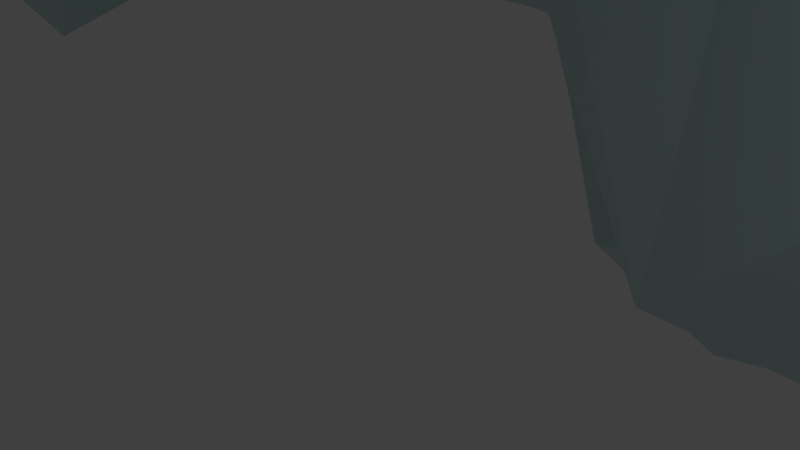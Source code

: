 # Source: Map_1.blend  (saved by Blender 2.76.0; exported with 4.5.12 LTS)
import bpy
from mathutils import Matrix  # noqa: F401  (used for matrix-valued properties, if any)

bpy.ops.wm.read_factory_settings(use_empty=True)
scene = bpy.context.scene
scene.name = 'Scene'

# ---- collections
col_collection_1 = bpy.data.collections.new('Collection 1'); scene.collection.children.link(col_collection_1)

# ---- materials (node trees are filled in below, after node groups)
mat_greens = bpy.data.materials.new('Greens')
mat_greens.alpha_threshold = 0.0
mat_greens.use_transparent_shadow = False
mat_greens.diffuse_color = (0.08663, 0.214, 0.05255, 1.0)
mat_greens.specular_color = (0.1902, 0.07643, 0.5705)
mat_greens.roughness = 0.5
mat_material = bpy.data.materials.new('Material')
mat_material.alpha_threshold = 0.0
mat_material.use_transparent_shadow = False
mat_material.diffuse_color = (0.6413, 0.8, 0.8, 1.0)
mat_material.specular_color = (1.0, 0.2652, 0.9936)
mat_material.roughness = 0.5
mat_greens_001 = bpy.data.materials.new('Greens.001')
mat_greens_001.alpha_threshold = 0.0
mat_greens_001.use_transparent_shadow = False
mat_greens_001.diffuse_color = (0.08663, 0.214, 0.05255, 1.0)
mat_greens_001.specular_color = (0.1902, 0.07643, 0.5705)
mat_greens_001.roughness = 0.5
mat_greens_002 = bpy.data.materials.new('Greens.002')
mat_greens_002.alpha_threshold = 0.0
mat_greens_002.use_transparent_shadow = False
mat_greens_002.diffuse_color = (0.08663, 0.214, 0.05255, 1.0)
mat_greens_002.specular_color = (0.1902, 0.07643, 0.5705)
mat_greens_002.roughness = 0.5
mat_greens_003 = bpy.data.materials.new('Greens.003')
mat_greens_003.alpha_threshold = 0.0
mat_greens_003.use_transparent_shadow = False
mat_greens_003.diffuse_color = (0.08663, 0.214, 0.05255, 1.0)
mat_greens_003.specular_color = (0.1902, 0.07643, 0.5705)
mat_greens_003.roughness = 0.5

# ---- material node trees

# ---- world
world_world = bpy.data.worlds.new('World'); scene.world = world_world
world_world.color = (0.05088, 0.05088, 0.05088)
world_world.use_sun_shadow = False
world_world.sun_shadow_jitter_overblur = 0.0
world_world.cycles.sampling_method = 'MANUAL'
world_world.cycles.sample_map_resolution = 256

# ---- cameras
cam_camera = bpy.data.cameras.new('Camera')
cam_camera.clip_end = 100.0
cam_camera.lens = 35.0
cam_camera.sensor_width = 32.0
cam_camera.sensor_height = 18.0
cam_camera.ortho_scale = 7.314
cam_camera.dof.focus_distance = 0.0
cam_camera.dof.aperture_fstop = 128.0

# ---- lights
light_lamp = bpy.data.lights.new('Lamp', 'POINT')
light_lamp.transmission_factor = 0.0
light_lamp.cutoff_distance = 30.0
light_lamp.energy = 100.0
light_lamp.shadow_buffer_clip_start = 1.001
light_lamp.shadow_soft_size = 0.1
light_lamp.shadow_maximum_resolution = 0.006
light_lamp.use_absolute_resolution = True
light_lamp.cycles.use_multiple_importance_sampling = False

# ---- meshes
me_cube = bpy.data.meshes.new('Cube')
me_cube.from_pydata([(-1.306, -1.306, -0.4437), (0.001455, -0.1039, 0.8857), (-1.306, 1.306, -0.4437), (0.00722, -0.07207, 0.8854), (1.306, -1.306, -0.4437), (0.04832, -0.09818, 0.8858), (1.306, 1.306, -0.4437), (0.05409, -0.06631, 0.8855), (-0.5154, -0.5154, 0.5937), (-0.5154, 0.5154, 0.5938), (0.5154, 0.5154, 0.5938), (0.5154, -0.5154, 0.5937), (-0.2911, 0.2469, 0.6053), (0.3273, 0.2717, 0.6058), (0.3005, -0.2809, 0.6041), (-0.3135, -0.3055, 0.6036), (-1.375, 1.375, -0.08467), (1.375, 1.375, -0.08467), (1.375, -1.375, -0.08467), (-1.375, -1.375, -0.08467), (-0.7278, 0.7278, 0.04451), (0.7278, 0.7278, 0.04451), (0.7278, -0.7278, 0.04451), (-0.7278, -0.7278, 0.04451), (-2.051, 2.051, -0.7343), (2.051, 2.051, -0.7343), (2.051, -2.051, -0.7343), (-2.051, -2.051, -0.7343), (0.004244, -0.08838, 0.8846), (-1.133, -0.0368, -0.366), (0.05104, -0.08263, 0.8847), (1.133, -0.0368, -0.366), (0.4471, -0.01665, 0.534), (-0.4471, -0.01665, 0.534), (0.282, -0.0118, 0.5602), (-0.282, -0.0118, 0.5602), (1.193, -0.03857, -0.05453), (-1.193, -0.03857, -0.05453), (0.6313, -0.02207, 0.05754), (-0.6313, -0.02207, 0.05754), (1.779, -0.05578, -0.6181), (-1.779, -0.05578, -0.6181), (0.03084, -0.0698, 0.8855), (0.1323, 0.9132, -0.4524), (0.02503, -0.1016, 0.8857), (-0.1782, -0.7862, -0.4322), (-0.04443, -0.3863, 0.5966), (0.07808, 0.2843, 0.5886), (-0.01973, -0.2552, 0.6047), (0.05464, 0.1508, 0.6031), (-0.173, -0.871, -0.0735), (0.1539, 0.9186, -0.09478), (-0.09052, -0.4639, 0.05036), (0.08246, 0.4831, 0.03909), (-0.2783, -1.239, -0.7163), (0.2091, 1.43, -0.748), (0.02781, -0.08605, 0.8846), (-0.02423, 0.031, -0.3645)], [], [(41, 24, 2, 29), (55, 25, 6, 43), (40, 26, 4, 31), (54, 27, 0, 45), (57, 43, 6, 31), (56, 42, 3, 28), (44, 1, 8, 46), (30, 5, 11, 32), (42, 7, 10, 47), (28, 3, 9, 33), (46, 8, 15, 48), (32, 11, 14, 34), (47, 10, 13, 49), (33, 9, 12, 35), (48, 15, 19, 50), (34, 14, 18, 36), (49, 13, 17, 51), (35, 12, 16, 37), (50, 19, 23, 52), (36, 18, 22, 38), (51, 17, 21, 53), (37, 16, 20, 39), (52, 23, 27, 54), (38, 22, 26, 40), (53, 21, 25, 55), (39, 20, 24, 41), (23, 39, 41, 27), (21, 38, 40, 25), (19, 37, 39, 23), (17, 36, 38, 21), (15, 35, 37, 19), (13, 34, 36, 17), (8, 33, 35, 15), (10, 32, 34, 13), (1, 28, 33, 8), (7, 30, 32, 10), (44, 56, 28, 1), (45, 57, 31, 4), (25, 40, 31, 6), (27, 41, 29, 0), (0, 29, 57, 45), (5, 30, 56, 44), (20, 53, 55, 24), (22, 52, 54, 26), (16, 51, 53, 20), (18, 50, 52, 22), (12, 49, 51, 16), (14, 48, 50, 18), (9, 47, 49, 12), (11, 46, 48, 14), (3, 42, 47, 9), (5, 44, 46, 11), (30, 7, 42, 56), (29, 2, 43, 57), (26, 54, 45, 4), (24, 55, 43, 2)])
me_cube.materials.append(mat_greens)
me_cube.use_remesh_preserve_volume = False
me_cube.use_remesh_preserve_attributes = False
me_cube.use_mirror_vertex_groups = False
me_cube.update()
me_plane_001 = bpy.data.meshes.new('Plane.001')
me_plane_001.from_pydata([(-1.0, -1.0, 0.004461), (1.0, -1.0, 0.004461), (-2.559, 5.439, -2.077), (2.088, 5.677, -1.977), (-1.0, 0.0, 0.0749), (0.0, -1.0, 0.004831), (1.0, 0.0, 0.0749), (0.09898, 5.533, -1.981), (0.0, 0.0008502, -0.09639), (-1.0, -0.5, 0.08437), (0.5, -1.0, 0.07758), (1.453, 0.3809, 0.02532), (-0.4023, 5.533, -1.982), (-1.309, 0.3993, 0.03073), (-0.5, -1.0, 0.07758), (1.0, -0.5, 0.08437), (0.6003, 5.533, -1.982), (0.0, 0.4931, -0.23), (0.0, -0.5, -0.00475), (-0.5003, -0.0001183, -0.002491), (0.5003, -0.0001183, -0.002491), (0.5054, -0.5012, 0.00937), (-0.5054, -0.5012, 0.00937), (-0.5, 0.5, -0.03102), (0.5, 0.5, -0.03102), (-1.0, -0.75, 0.04375), (0.75, -1.0, 0.0652), (1.873, 0.6309, 0.04381), (-0.651, 5.534, -1.886), (-1.084, 0.2071, 0.04423), (-0.25, -1.0, 0.0393), (1.0, -0.25, 0.08704), (0.349, 5.533, -2.023), (0.0, 0.7426, -0.1357), (0.0, -0.2493, -0.08261), (-0.75, 0.0, 0.1038), (0.2554, 8.083e-05, -0.1073), (-1.0, -0.25, 0.08704), (0.25, -1.0, 0.0393), (1.136, 0.2027, 0.04243), (-0.151, 5.533, -2.023), (-1.706, 0.6586, 0.05211), (-0.75, -1.0, 0.0652), (1.0, -0.75, 0.04375), (0.849, 5.534, -1.886), (0.0, 0.256, -0.1486), (0.0, -0.75, 0.0989), (-0.2554, 8.083e-05, -0.1073), (0.75, 0.0, 0.1038), (0.506, -0.2502, -0.02048), (0.5, -0.75, 0.1047), (0.25, -0.5, -9.674e-05), (0.75, -0.5, 0.1142), (-0.506, -0.2502, -0.02048), (-0.5, -0.75, 0.1047), (-0.75, -0.5, 0.1142), (-0.25, -0.5, -9.674e-05), (-0.5034, 0.746, -0.03381), (-0.5002, 0.2498, -0.00565), (-0.7505, 0.499, 0.0963), (-0.2548, 0.4957, -0.143), (0.5034, 0.746, -0.03381), (0.5002, 0.2498, -0.00565), (0.2548, 0.4957, -0.143), (0.7505, 0.499, 0.0963), (0.75, 0.25, 0.1019), (0.259, 0.2519, -0.07847), (0.2877, 0.6904, -0.2718), (-0.259, 0.2519, -0.07847), (-0.75, 0.25, 0.1019), (-0.7608, 0.7327, 0.05314), (-0.25, -0.75, 0.08602), (-0.75, -0.75, 0.1219), (-0.75, -0.25, 0.1012), (0.75, -0.75, 0.1219), (0.25, -0.75, 0.08602), (0.2557, -0.2535, -0.06108), (0.75, -0.25, 0.1012), (-0.2557, -0.2535, -0.06108), (-0.2877, 0.6904, -0.2718), (0.7608, 0.7327, 0.05314), (2.758, 1.406, -0.3497), (1.429, 1.202, -0.6341), (0.2437, 1.141, -0.5988), (1.838, 1.406, -0.3871), (-2.222, 1.293, -0.6892), (1.649, 1.292, -0.51), (-0.3903, 0.9858, -0.3464), (0.9415, 1.073, -0.8331), (2.088, 1.406, -0.2594), (-2.001, 1.103, -0.3356), (2.118, 0.9274, -0.1374), (0.4977, 0.8461, -0.5193), (-0.02637, 0.9714, -0.3812), (1.01, 0.9735, -0.2728), (0.7814, 0.8798, -0.3974), (-0.3003, 0.9975, -0.2163), (0.1784, 0.9201, -0.4759), (1.211, 1.078, -0.07486), (2.075, 3.203, -1.503), (-1.534, 2.753, -1.416), (-2.008, 2.828, -1.17), (-0.6397, 2.82, -1.524), (-1.226, 2.68, -1.745), (-2.257, 2.828, -1.059), (-1.759, 2.853, -1.162), (-0.1382, 2.939, -1.226), (-2.754, 2.865, -1.201), (1.75, 3.608, -1.522), (-1.276, 3.448, -1.955), (-1.682, 3.498, -1.483), (-0.6444, 3.425, -1.769), (-0.9277, 3.375, -2.03), (-1.927, 3.476, -1.429), (-1.439, 3.499, -1.535), (-0.4274, 3.476, -1.429), (-2.885, 3.475, -1.59), (-2.346, 1.69, -1.158), (2.765, 2.0, -0.7308), (0.9667, 1.813, -1.076), (0.2293, 1.522, -1.105), (1.586, 1.967, -0.8259), (1.343, 1.964, -0.86), (-0.3013, 1.453, -1.045), (0.6118, 1.615, -1.201), (1.836, 1.968, -0.7043), (2.466, 2.622, -1.135), (-0.9463, 2.195, -1.453), (-1.416, 2.409, -0.9863), (-0.09218, 2.408, -1.432), (-0.6294, 2.225, -1.602), (-1.665, 2.403, -0.8787), (-1.168, 2.456, -0.9898), (0.4397, 2.599, -1.109), (-2.593, 2.403, -0.9618), (2.27, 2.91, -1.323), (0.1578, 2.761, -1.232), (1.3, 3.028, -1.807), (1.729, 2.723, -1.028), (1.436, 2.893, -1.296), (2.307, 2.04, -0.6358), (2.617, 2.33, -0.8999), (1.309, 2.271, -0.8875), (1.025, 2.596, -1.247), (1.81, 2.6, -1.021), (0.5249, 3.071, -1.169), (1.91, 3.393, -1.539), (-0.5852, 3.113, -1.318), (0.6192, 3.478, -1.754), (1.381, 3.165, -1.281), (1.871, 4.0, -1.682), (1.469, 5.616, -1.908), (0.1613, 3.842, -1.632), (0.116, 3.503, -1.465), (1.307, 3.519, -1.851), (-1.606, 5.497, -1.959), (-1.34, 3.849, -1.618), (-2.771, 3.794, -1.808), (-2.406, 3.475, -1.509), (-2.055, 3.823, -1.71), (-2.819, 3.17, -1.396), (-2.505, 2.846, -1.13), (-2.092, 3.152, -1.244), (-2.645, 3.475, -1.549), (-2.167, 3.476, -1.469), (-1.961, 2.617, -0.9671), (-2.63, 2.856, -1.166), (-2.671, 2.617, -1.109), (-2.127, 2.404, -0.9198), (-2.381, 2.837, -1.095), (-2.467, 2.03, -1.086), (-1.2, 1.945, -0.4434), (-0.9016, 2.061, -0.886), (-2.361, 2.406, -0.9357), (-1.896, 2.415, -0.8816), (-2.284, 1.491, -0.9235), (-1.348, 1.146, -0.3534), (-0.2405, 1.477, -0.5606), (-1.785, 1.71, -0.2267), (-0.7697, 1.655, -0.4172), (-0.3405, 0.9186, -0.5027), (-1.761, 1.266, -0.3506), (-2.111, 1.198, -0.5124), (-1.155, 1.068, -0.2194), (-0.703, 1.373, -0.2246), (-1.833, 0.8257, -0.1277), (-0.8799, 0.7411, 0.03216), (-0.5328, 0.9004, -0.0192), (-1.573, 1.097, -0.2704), (-0.7418, 1.014, -0.2103), (2.438, 1.167, -0.2435), (1.649, 1.242, -0.1671), (2.423, 1.406, -0.3045), (1.664, 1.003, -0.1061), (2.044, 1.204, -0.2053), (2.256, 1.406, -0.282), (2.762, 1.709, -0.5327), (1.962, 1.687, -0.4818), (2.069, 2.006, -0.6638), (2.54, 2.045, -0.6489), (2.59, 1.406, -0.3271), (1.085, 0.75, 0.06436), (2.023, 0.8164, -0.05682), (0.9804, 0.9139, 0.01723), (1.437, 1.04, -0.09043), (1.891, 0.9651, -0.1217)], [], [(115, 153, 148, 154, 108, 150, 3, 151, 44, 152), (114, 109, 7, 40), (78, 34, 8, 47), (77, 31, 6, 48), (76, 49, 20, 36), (75, 50, 21, 51), (74, 43, 15, 52), (73, 53, 19, 35), (72, 54, 22, 55), (71, 46, 18, 56), (113, 110, 12, 28, 156), (69, 58, 23, 59), (68, 45, 17, 60), (112, 111, 16, 32), (66, 62, 24, 63), (65, 39, 11, 64), (62, 65, 64, 24), (20, 48, 65, 62), (48, 6, 39, 65), (45, 66, 63, 17), (8, 36, 66, 45), (36, 20, 62, 66), (109, 112, 32, 7), (17, 63, 67, 33), (63, 24, 61, 67), (58, 68, 60, 23), (19, 47, 68, 58), (47, 8, 45, 68), (29, 69, 59, 13), (4, 35, 69, 29), (35, 19, 58, 69), (159, 156, 28, 155), (13, 59, 70, 186, 41), (59, 23, 57, 70), (54, 71, 56, 22), (14, 30, 71, 54), (30, 5, 46, 71), (25, 72, 55, 9), (0, 42, 72, 25), (42, 14, 54, 72), (37, 73, 35, 4), (9, 55, 73, 37), (55, 22, 53, 73), (50, 74, 52, 21), (10, 26, 74, 50), (26, 1, 43, 74), (46, 75, 51, 18), (5, 38, 75, 46), (38, 10, 50, 75), (34, 76, 36, 8), (18, 51, 76, 34), (51, 21, 49, 76), (49, 77, 48, 20), (21, 52, 77, 49), (52, 15, 31, 77), (53, 78, 47, 19), (22, 56, 78, 53), (56, 18, 34, 78), (110, 114, 40, 12), (23, 60, 79, 57), (60, 17, 33, 79), (111, 115, 152, 44, 16), (24, 64, 80, 61), (64, 11, 27, 201, 80), (94, 98, 191, 89, 84), (93, 97, 88, 83), (90, 188, 183, 189, 96, 180, 87, 184, 176, 181, 85, 182), (92, 95, 86, 82), (95, 94, 84, 86), (96, 93, 83, 87, 180), (97, 92, 82, 88), (194, 190, 81, 200, 192), (80, 201, 27, 202, 91, 205, 193, 204, 98, 203), (79, 33, 92, 97), (70, 57, 93, 96, 187), (67, 61, 94, 95), (33, 67, 95, 92), (41, 186, 70, 187, 96, 189, 183, 188, 90, 185), (57, 79, 97, 93), (61, 80, 203, 98, 94), (129, 133, 136, 106, 102), (128, 132, 105, 101), (134, 173, 168, 174, 131, 165, 104, 169, 161, 166, 107, 167), (127, 130, 103, 100), (130, 129, 102, 103), (131, 128, 101, 104, 165), (132, 127, 100, 105), (139, 135, 99, 149, 137), (102, 106, 147, 115, 111), (101, 105, 114, 110), (107, 166, 161, 169, 104, 162, 113, 164, 158, 163, 116, 160), (100, 103, 112, 109), (103, 102, 111, 112), (104, 101, 110, 113, 162), (105, 100, 109, 114), (106, 145, 137, 149, 99, 146, 108, 154, 148, 153, 115, 147), (89, 195, 192, 200, 81, 196, 118, 199, 140, 198, 125, 197), (88, 82, 119, 124), (87, 83, 120, 123, 177), (86, 84, 121, 122), (82, 86, 122, 119), (85, 181, 176, 184, 87, 177, 123, 179, 171, 178, 117, 175), (83, 88, 124, 120), (84, 89, 197, 125, 121), (125, 198, 140, 199, 118, 141, 126, 144, 138, 143, 133, 142), (124, 119, 127, 132), (123, 120, 128, 131, 172), (122, 121, 129, 130), (119, 122, 130, 127), (117, 178, 171, 179, 123, 172, 131, 174, 168, 173, 134, 170), (120, 124, 132, 128), (121, 125, 142, 133, 129), (136, 139, 137, 145, 106), (133, 143, 138, 139, 136), (138, 144, 126, 135, 139), (157, 159, 155, 2), (116, 163, 158, 159, 157), (158, 164, 113, 156, 159), (191, 194, 192, 195, 89), (98, 204, 193, 194, 191), (193, 205, 91, 190, 194)])
me_plane_001.materials.append(mat_material)
me_plane_001.use_remesh_preserve_volume = False
me_plane_001.use_remesh_preserve_attributes = False
me_plane_001.use_mirror_vertex_groups = False
me_plane_001.update()
me_cube_001 = bpy.data.meshes.new('Cube.001')
me_cube_001.from_pydata([(-1.306, -1.306, -0.4437), (0.001455, -0.1039, 0.8857), (-1.306, 1.306, -0.4437), (0.00722, -0.07207, 0.8854), (1.306, -1.306, -0.4437), (0.04832, -0.09818, 0.8858), (1.306, 1.306, -0.4437), (0.05409, -0.06631, 0.8855), (-0.5154, -0.5154, 0.5937), (-0.5154, 0.5154, 0.5938), (0.5154, 0.5154, 0.5938), (0.5154, -0.5154, 0.5937), (-0.2911, 0.2469, 0.6053), (0.3273, 0.2717, 0.6058), (0.3005, -0.2809, 0.6041), (-0.3135, -0.3055, 0.6036), (-1.375, 1.375, -0.08467), (1.375, 1.375, -0.08467), (1.375, -1.375, -0.08467), (-1.375, -1.375, -0.08467), (-0.7278, 0.7278, 0.04451), (0.7278, 0.7278, 0.04451), (0.7278, -0.7278, 0.04451), (-0.7278, -0.7278, 0.04451), (-2.051, 2.051, -0.7343), (2.051, 2.051, -0.7343), (2.051, -2.051, -0.7343), (-2.051, -2.051, -0.7343), (0.004244, -0.08838, 0.8846), (-1.133, -0.0368, -0.366), (0.05104, -0.08263, 0.8847), (1.133, -0.0368, -0.366), (0.4471, -0.01665, 0.534), (-0.4471, -0.01665, 0.534), (0.282, -0.0118, 0.5602), (-0.282, -0.0118, 0.5602), (1.193, -0.03857, -0.05453), (-1.193, -0.03857, -0.05453), (0.6313, -0.02207, 0.05754), (-0.6313, -0.02207, 0.05754), (1.779, -0.05578, -0.6181), (-1.779, -0.05578, -0.6181), (0.03084, -0.0698, 0.8855), (0.1323, 0.9132, -0.4524), (0.02503, -0.1016, 0.8857), (-0.1782, -0.7862, -0.4322), (-0.04443, -0.3863, 0.5966), (0.07808, 0.2843, 0.5886), (-0.01973, -0.2552, 0.6047), (0.05464, 0.1508, 0.6031), (-0.173, -0.871, -0.0735), (0.1539, 0.9186, -0.09478), (-0.09052, -0.4639, 0.05036), (0.08246, 0.4831, 0.03909), (-0.2783, -1.239, -0.7163), (0.2091, 1.43, -0.748), (0.02781, -0.08605, 0.8846), (-0.02423, 0.031, -0.3645)], [], [(41, 24, 2, 29), (55, 25, 6, 43), (40, 26, 4, 31), (54, 27, 0, 45), (57, 43, 6, 31), (56, 42, 3, 28), (44, 1, 8, 46), (30, 5, 11, 32), (42, 7, 10, 47), (28, 3, 9, 33), (46, 8, 15, 48), (32, 11, 14, 34), (47, 10, 13, 49), (33, 9, 12, 35), (48, 15, 19, 50), (34, 14, 18, 36), (49, 13, 17, 51), (35, 12, 16, 37), (50, 19, 23, 52), (36, 18, 22, 38), (51, 17, 21, 53), (37, 16, 20, 39), (52, 23, 27, 54), (38, 22, 26, 40), (53, 21, 25, 55), (39, 20, 24, 41), (23, 39, 41, 27), (21, 38, 40, 25), (19, 37, 39, 23), (17, 36, 38, 21), (15, 35, 37, 19), (13, 34, 36, 17), (8, 33, 35, 15), (10, 32, 34, 13), (1, 28, 33, 8), (7, 30, 32, 10), (44, 56, 28, 1), (45, 57, 31, 4), (25, 40, 31, 6), (27, 41, 29, 0), (0, 29, 57, 45), (5, 30, 56, 44), (20, 53, 55, 24), (22, 52, 54, 26), (16, 51, 53, 20), (18, 50, 52, 22), (12, 49, 51, 16), (14, 48, 50, 18), (9, 47, 49, 12), (11, 46, 48, 14), (3, 42, 47, 9), (5, 44, 46, 11), (30, 7, 42, 56), (29, 2, 43, 57), (26, 54, 45, 4), (24, 55, 43, 2)])
me_cube_001.materials.append(mat_greens_001)
me_cube_001.use_remesh_preserve_volume = False
me_cube_001.use_remesh_preserve_attributes = False
me_cube_001.use_mirror_vertex_groups = False
me_cube_001.update()
me_cube_002 = bpy.data.meshes.new('Cube.002')
me_cube_002.from_pydata([(-1.306, -1.306, -0.4437), (0.001455, -0.1039, 0.8857), (-1.306, 1.306, -0.4437), (0.00722, -0.07207, 0.8854), (1.306, -1.306, -0.4437), (0.04832, -0.09818, 0.8858), (1.306, 1.306, -0.4437), (0.05409, -0.06631, 0.8855), (-0.5154, -0.5154, 0.5937), (-0.5154, 0.5154, 0.5938), (0.5154, 0.5154, 0.5938), (0.5154, -0.5154, 0.5937), (-0.2911, 0.2469, 0.6053), (0.3273, 0.2717, 0.6058), (0.3005, -0.2809, 0.6041), (-0.3135, -0.3055, 0.6036), (-1.375, 1.375, -0.08467), (1.375, 1.375, -0.08467), (1.375, -1.375, -0.08467), (-1.375, -1.375, -0.08467), (-0.7278, 0.7278, 0.04451), (0.7278, 0.7278, 0.04451), (0.7278, -0.7278, 0.04451), (-0.7278, -0.7278, 0.04451), (-2.051, 2.051, -0.7343), (2.051, 2.051, -0.7343), (2.051, -2.051, -0.7343), (-2.051, -2.051, -0.7343), (0.004244, -0.08838, 0.8846), (-1.133, -0.0368, -0.366), (0.05104, -0.08263, 0.8847), (1.133, -0.0368, -0.366), (0.4471, -0.01665, 0.534), (-0.4471, -0.01665, 0.534), (0.282, -0.0118, 0.5602), (-0.282, -0.0118, 0.5602), (1.193, -0.03857, -0.05453), (-1.193, -0.03857, -0.05453), (0.6313, -0.02207, 0.05754), (-0.6313, -0.02207, 0.05754), (1.779, -0.05578, -0.6181), (-1.779, -0.05578, -0.6181), (0.03084, -0.0698, 0.8855), (0.1323, 0.9132, -0.4524), (0.02503, -0.1016, 0.8857), (-0.1782, -0.7862, -0.4322), (-0.04443, -0.3863, 0.5966), (0.07808, 0.2843, 0.5886), (-0.01973, -0.2552, 0.6047), (0.05464, 0.1508, 0.6031), (-0.173, -0.871, -0.0735), (0.1539, 0.9186, -0.09478), (-0.09052, -0.4639, 0.05036), (0.08246, 0.4831, 0.03909), (-0.2783, -1.239, -0.7163), (0.2091, 1.43, -0.748), (0.02781, -0.08605, 0.8846), (-0.02423, 0.031, -0.3645)], [], [(41, 24, 2, 29), (55, 25, 6, 43), (40, 26, 4, 31), (54, 27, 0, 45), (57, 43, 6, 31), (56, 42, 3, 28), (44, 1, 8, 46), (30, 5, 11, 32), (42, 7, 10, 47), (28, 3, 9, 33), (46, 8, 15, 48), (32, 11, 14, 34), (47, 10, 13, 49), (33, 9, 12, 35), (48, 15, 19, 50), (34, 14, 18, 36), (49, 13, 17, 51), (35, 12, 16, 37), (50, 19, 23, 52), (36, 18, 22, 38), (51, 17, 21, 53), (37, 16, 20, 39), (52, 23, 27, 54), (38, 22, 26, 40), (53, 21, 25, 55), (39, 20, 24, 41), (23, 39, 41, 27), (21, 38, 40, 25), (19, 37, 39, 23), (17, 36, 38, 21), (15, 35, 37, 19), (13, 34, 36, 17), (8, 33, 35, 15), (10, 32, 34, 13), (1, 28, 33, 8), (7, 30, 32, 10), (44, 56, 28, 1), (45, 57, 31, 4), (25, 40, 31, 6), (27, 41, 29, 0), (0, 29, 57, 45), (5, 30, 56, 44), (20, 53, 55, 24), (22, 52, 54, 26), (16, 51, 53, 20), (18, 50, 52, 22), (12, 49, 51, 16), (14, 48, 50, 18), (9, 47, 49, 12), (11, 46, 48, 14), (3, 42, 47, 9), (5, 44, 46, 11), (30, 7, 42, 56), (29, 2, 43, 57), (26, 54, 45, 4), (24, 55, 43, 2)])
me_cube_002.materials.append(mat_greens_002)
me_cube_002.use_remesh_preserve_volume = False
me_cube_002.use_remesh_preserve_attributes = False
me_cube_002.use_mirror_vertex_groups = False
me_cube_002.update()
me_cube_003 = bpy.data.meshes.new('Cube.003')
me_cube_003.from_pydata([(-1.306, -1.306, -0.4437), (0.001455, -0.1039, 0.8857), (-1.306, 1.306, -0.4437), (0.00722, -0.07207, 0.8854), (1.306, -1.306, -0.4437), (0.04832, -0.09818, 0.8858), (1.306, 1.306, -0.4437), (0.05409, -0.06631, 0.8855), (-0.5154, -0.5154, 0.5937), (-0.5154, 0.5154, 0.5938), (0.5154, 0.5154, 0.5938), (0.5154, -0.5154, 0.5937), (-0.2911, 0.2469, 0.6053), (0.3273, 0.2717, 0.6058), (0.3005, -0.2809, 0.6041), (-0.3135, -0.3055, 0.6036), (-1.375, 1.375, -0.08467), (1.375, 1.375, -0.08467), (1.375, -1.375, -0.08467), (-1.375, -1.375, -0.08467), (-0.7278, 0.7278, 0.04451), (0.7278, 0.7278, 0.04451), (0.7278, -0.7278, 0.04451), (-0.7278, -0.7278, 0.04451), (-2.051, 2.051, -0.7343), (2.051, 2.051, -0.7343), (2.051, -2.051, -0.7343), (-2.051, -2.051, -0.7343), (0.004244, -0.08838, 0.8846), (-1.133, -0.0368, -0.366), (0.05104, -0.08263, 0.8847), (1.133, -0.0368, -0.366), (0.4471, -0.01665, 0.534), (-0.4471, -0.01665, 0.534), (0.282, -0.0118, 0.5602), (-0.282, -0.0118, 0.5602), (1.193, -0.03857, -0.05453), (-1.193, -0.03857, -0.05453), (0.6313, -0.02207, 0.05754), (-0.6313, -0.02207, 0.05754), (1.779, -0.05578, -0.6181), (-1.779, -0.05578, -0.6181), (0.03084, -0.0698, 0.8855), (0.1323, 0.9132, -0.4524), (0.02503, -0.1016, 0.8857), (-0.1782, -0.7862, -0.4322), (-0.04443, -0.3863, 0.5966), (0.07808, 0.2843, 0.5886), (-0.01973, -0.2552, 0.6047), (0.05464, 0.1508, 0.6031), (-0.173, -0.871, -0.0735), (0.1539, 0.9186, -0.09478), (-0.09052, -0.4639, 0.05036), (0.08246, 0.4831, 0.03909), (-0.2783, -1.239, -0.7163), (0.2091, 1.43, -0.748), (0.02781, -0.08605, 0.8846), (-0.02423, 0.031, -0.3645)], [], [(41, 24, 2, 29), (55, 25, 6, 43), (40, 26, 4, 31), (54, 27, 0, 45), (57, 43, 6, 31), (56, 42, 3, 28), (44, 1, 8, 46), (30, 5, 11, 32), (42, 7, 10, 47), (28, 3, 9, 33), (46, 8, 15, 48), (32, 11, 14, 34), (47, 10, 13, 49), (33, 9, 12, 35), (48, 15, 19, 50), (34, 14, 18, 36), (49, 13, 17, 51), (35, 12, 16, 37), (50, 19, 23, 52), (36, 18, 22, 38), (51, 17, 21, 53), (37, 16, 20, 39), (52, 23, 27, 54), (38, 22, 26, 40), (53, 21, 25, 55), (39, 20, 24, 41), (23, 39, 41, 27), (21, 38, 40, 25), (19, 37, 39, 23), (17, 36, 38, 21), (15, 35, 37, 19), (13, 34, 36, 17), (8, 33, 35, 15), (10, 32, 34, 13), (1, 28, 33, 8), (7, 30, 32, 10), (44, 56, 28, 1), (45, 57, 31, 4), (25, 40, 31, 6), (27, 41, 29, 0), (0, 29, 57, 45), (5, 30, 56, 44), (20, 53, 55, 24), (22, 52, 54, 26), (16, 51, 53, 20), (18, 50, 52, 22), (12, 49, 51, 16), (14, 48, 50, 18), (9, 47, 49, 12), (11, 46, 48, 14), (3, 42, 47, 9), (5, 44, 46, 11), (30, 7, 42, 56), (29, 2, 43, 57), (26, 54, 45, 4), (24, 55, 43, 2)])
me_cube_003.materials.append(mat_greens_003)
me_cube_003.use_remesh_preserve_volume = False
me_cube_003.use_remesh_preserve_attributes = False
me_cube_003.use_mirror_vertex_groups = False
me_cube_003.update()

# ---- objects
ob_cube = bpy.data.objects.new('Cube', me_cube)
ob_plane_001 = bpy.data.objects.new('Plane.001', me_plane_001)
ob_lamp = bpy.data.objects.new('Lamp', light_lamp)
ob_camera = bpy.data.objects.new('Camera', cam_camera)
ob_cube_001 = bpy.data.objects.new('Cube.001', me_cube_001)
ob_cube_002 = bpy.data.objects.new('Cube.002', me_cube_002)
ob_cube_003 = bpy.data.objects.new('Cube.003', me_cube_003)

# ---- transforms, parenting, visibility, modifiers, constraints
ob_cube.location = (52.3, -9.976, 34.99)
ob_cube.rotation_euler = (-0.2163, -0.01118, -0.03568)
ob_cube.scale = (1.976, 1.979, 10.33)
ob_cube.lineart.crease_threshold = 0.0
ob_plane_001.location = (4.96, -36.66, 27.68)
ob_plane_001.scale = (27.62, 33.92, 33.92)
ob_plane_001.lineart.crease_threshold = 0.0
ob_lamp.location = (4.076, 1.005, 5.904)
ob_lamp.rotation_euler = (0.6503, 0.05522, 1.866)
ob_lamp.lock_rotations_4d = False
ob_lamp.empty_display_type = 'ARROWS'
ob_lamp.color = (0.0, 0.0, 0.0, 0.0)
ob_lamp.lineart.crease_threshold = 0.0
ob_camera.location = (7.481, -6.508, 5.344)
ob_camera.rotation_euler = (1.109, 0.01082, 0.8149)
ob_camera.lock_rotations_4d = False
ob_camera.empty_display_type = 'ARROWS'
ob_camera.color = (0.0, 0.0, 0.0, 0.0)
ob_camera.display_type = 'WIRE'
ob_camera.lineart.crease_threshold = 0.0
ob_cube_001.location = (53.2, 2.099, 30.99)
ob_cube_001.rotation_euler = (-0.2163, -0.01118, -0.03568)
ob_cube_001.scale = (3.037, 3.037, 11.47)
ob_cube_001.lineart.crease_threshold = 0.0
ob_cube_002.location = (51.47, 42.82, 16.95)
ob_cube_002.rotation_euler = (-0.2163, -0.01118, -0.03568)
ob_cube_002.scale = (7.461, 6.303, 23.49)
ob_cube_002.lineart.crease_threshold = 0.0
ob_cube_003.location = (-51.98, 65.85, -1.154)
ob_cube_003.rotation_euler = (-0.2163, -0.01118, -0.03568)
ob_cube_003.scale = (4.361, 4.361, 16.48)
ob_cube_003.lineart.crease_threshold = 0.0

# ---- collection membership
col_collection_1.objects.link(ob_cube)
col_collection_1.objects.link(ob_plane_001)
col_collection_1.objects.link(ob_lamp)
col_collection_1.objects.link(ob_camera)
col_collection_1.objects.link(ob_cube_001)
col_collection_1.objects.link(ob_cube_002)
col_collection_1.objects.link(ob_cube_003)

# ---- scene / render settings (as saved in the file)
scene.camera = ob_camera
scene.frame_start = 1; scene.frame_end = 250; scene.frame_set(1)
scene.render.engine = 'BLENDER_EEVEE_NEXT'
scene.render.resolution_percentage = 50
scene.render.dither_intensity = 0.0
scene.cycles.use_denoising = False
scene.cycles.samples = 10
scene.cycles.sampling_pattern = 'TABULATED_SOBOL'
scene.cycles.light_sampling_threshold = 0.0
scene.cycles.use_adaptive_sampling = False
scene.cycles.use_light_tree = False
scene.cycles.blur_glossy = 0.0
scene.cycles.pixel_filter_type = 'GAUSSIAN'
scene.cycles.sample_clamp_indirect = 0.0
scene.view_settings.view_transform = 'Standard'
bpy.context.view_layer.update()

